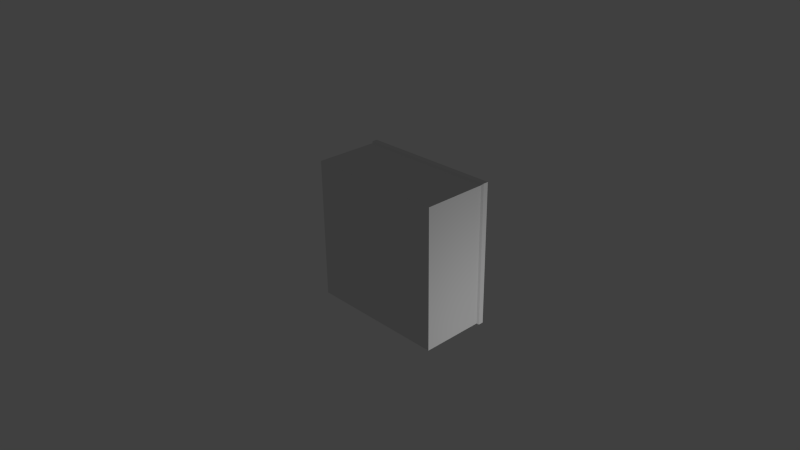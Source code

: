 # Source: cage.blend  (saved by Blender 2.76.0; exported with 4.5.12 LTS)
import bpy
from mathutils import Matrix  # noqa: F401  (used for matrix-valued properties, if any)

bpy.ops.wm.read_factory_settings(use_empty=True)
scene = bpy.context.scene
scene.name = 'Scene'

# ---- collections
col_collection_1 = bpy.data.collections.new('Collection 1'); scene.collection.children.link(col_collection_1)

# ---- materials (node trees are filled in below, after node groups)
mat_cagematerial = bpy.data.materials.new('CageMaterial')
mat_cagematerial.alpha_threshold = 0.0
mat_cagematerial.use_transparent_shadow = False
mat_cagematerial.roughness = 0.5
mat_cagematerial.line_color = (0.0, 0.0, 0.0, 1.0)
mat_cageinner = bpy.data.materials.new('CageInner')
mat_cageinner.alpha_threshold = 0.0
mat_cageinner.use_transparent_shadow = False
mat_cageinner.roughness = 0.5

# ---- material node trees

# ---- world
world_world = bpy.data.worlds.new('World'); scene.world = world_world
world_world.color = (0.05088, 0.05088, 0.05088)
world_world.use_sun_shadow = False
world_world.sun_shadow_jitter_overblur = 0.0
world_world.cycles.sampling_method = 'MANUAL'
world_world.cycles.sample_map_resolution = 256

# ---- cameras
cam_camera = bpy.data.cameras.new('Camera')
cam_camera.clip_end = 100.0
cam_camera.lens = 35.0
cam_camera.sensor_width = 32.0
cam_camera.sensor_height = 18.0
cam_camera.ortho_scale = 7.314
cam_camera.dof.focus_distance = 0.0
cam_camera.dof.aperture_fstop = 128.0

# ---- lights
light_lamp = bpy.data.lights.new('Lamp', 'POINT')
light_lamp.transmission_factor = 0.0
light_lamp.cutoff_distance = 30.0
light_lamp.energy = 100.0
light_lamp.shadow_buffer_clip_start = 1.001
light_lamp.shadow_soft_size = 0.1
light_lamp.shadow_maximum_resolution = 0.006
light_lamp.use_absolute_resolution = True
light_lamp.cycles.use_multiple_importance_sampling = False

# ---- meshes
me_cube = bpy.data.meshes.new('Cube')
me_cube.from_pydata([(1.02, 1.0, -1.02), (1.0, 0.0, -1.0), (-1.0, 1.788e-07, -1.0), (-1.02, 1.0, -1.02), (1.02, 1.0, 1.02), (1.0, -5.96e-07, 1.0), (-1.0, 3.576e-07, 1.0), (-1.02, 1.0, 1.02), (0.95, 1.0, -0.95), (-0.95, 1.0, -0.95), (0.95, 1.0, 0.95), (-0.95, 1.0, 0.95), (0.95, 0.05, -0.95), (-0.95, 0.05, -0.95), (0.95, 0.05, 0.95), (-0.95, 0.05, 0.95), (0.95, 0.0, -0.95), (-0.95, 1.788e-07, -0.95), (0.95, -5.96e-07, 0.95), (-0.95, 3.576e-07, 0.95), (1.0, 0.9, -1.0), (-1.0, 0.9, -1.0), (1.0, 0.9, 1.0), (-1.0, 0.9, 1.0), (-1.02, 0.925, -1.02), (-1.02, 0.925, 1.02), (1.02, 0.925, -1.02), (1.02, 0.925, 1.02)], [], [(20, 1, 2, 21), (22, 23, 6, 5), (20, 22, 5, 1), (6, 2, 17, 19), (24, 25, 7, 3), (4, 0, 8, 10), (11, 10, 14, 15), (7, 4, 10, 11), (3, 7, 11, 9), (0, 3, 9, 8), (14, 12, 13, 15), (10, 8, 12, 14), (9, 11, 15, 13), (8, 9, 13, 12), (16, 18, 19, 17), (1, 5, 18, 16), (2, 1, 16, 17), (5, 6, 19, 18), (2, 6, 23, 21), (26, 27, 22, 20), (27, 25, 23, 22), (26, 20, 21, 24), (0, 26, 24, 3), (4, 7, 25, 27), (0, 4, 27, 26), (21, 23, 25, 24)])
_uv = me_cube.uv_layers.new(name='UVMap')
_uv.uv.foreach_set('vector', [0.0, 0.0, 1.0, 0.0, 1.0, 1.0, 0.0, 1.0, 0.8912, 0.3311, 0.008824, 0.3311, 0.008823, 2.235e-08, 0.8912, -4.47e-08, 0.0, 0.0, 1.0, 0.0, 1.0, 1.0, 0.0, 1.0, 0.0, 0.0, 1.0, 0.0, 1.0, 1.0, 0.0, 1.0, 0.0, 0.0, 1.0, 0.0, 1.0, 1.0, 0.0, 1.0, 0.0, 0.0, 1.0, 0.0, 1.0, 1.0, 0.0, 1.0, 0.8691, 0.375, 0.03088, 0.375, 0.03088, 0.02344, 0.8691, 0.02344, 0.9529, 1.0, 0.9529, 0.25, 1.0, 0.2757, 1.0, 0.9743, 0.0, 0.0, 1.0, 0.0, 1.0, 1.0, 0.0, 1.0, 0.0, 0.0, 1.0, 0.0, 1.0, 1.0, 0.0, 1.0, 0.0, 1.0, 5.96e-08, 0.5, 0.5, 0.5, 0.5, 1.0, 0.0, 0.0, 1.0, 0.0, 1.0, 1.0, 0.0, 1.0, 0.0, 0.0, 1.0, 0.0, 1.0, 1.0, 0.0, 1.0, 0.0, 0.0, 1.0, 0.0, 1.0, 1.0, 0.0, 1.0, 0.0, 0.0, 1.0, 0.0, 1.0, 1.0, 0.0, 1.0, 0.0, 0.0, 1.0, 0.0, 1.0, 1.0, 0.0, 1.0, 0.0, 0.0, 1.0, 0.0, 1.0, 1.0, 0.0, 1.0, 0.0, 0.0, 1.0, 0.0, 1.0, 1.0, 0.0, 1.0, 0.0, 0.0, 1.0, 0.0, 1.0, 1.0, 0.0, 1.0, 0.0, 0.0, 1.0, 0.0, 1.0, 1.0, 0.0, 1.0, 0.9, 0.3369, 0.0, 0.3369, 0.008824, 0.3311, 0.8912, 0.3311, 0.0, 0.0, 1.0, 0.0, 1.0, 1.0, 0.0, 1.0, 0.0, 0.0, 1.0, 0.0, 1.0, 1.0, 0.0, 1.0, 0.9, 0.375, 5.364e-08, 0.375, 0.0, 0.3369, 0.9, 0.3369, 0.0, 0.0, 1.0, 0.0, 1.0, 1.0, 0.0, 1.0, 0.0, 0.0, 1.0, 0.0, 1.0, 1.0, 0.0, 1.0])
me_cube.materials.append(mat_cagematerial)
me_cube.materials.append(mat_cageinner)
me_cube.use_remesh_preserve_volume = False
me_cube.use_remesh_preserve_attributes = False
me_cube.use_mirror_vertex_groups = False
me_cube.update()

# ---- objects
ob_cube = bpy.data.objects.new('Cube', me_cube)
ob_lamp = bpy.data.objects.new('Lamp', light_lamp)
ob_camera = bpy.data.objects.new('Camera', cam_camera)

# ---- transforms, parenting, visibility, modifiers, constraints
ob_cube.location = (0.0, 0.0, 0.0)
ob_cube.lock_rotations_4d = False
ob_cube.empty_display_type = 'ARROWS'
ob_cube.lineart.crease_threshold = 0.0
ob_lamp.location = (4.076, 1.005, -0.8609)
ob_lamp.rotation_euler = (0.6503, 0.05522, 1.866)
ob_lamp.lock_rotations_4d = False
ob_lamp.empty_display_type = 'ARROWS'
ob_lamp.color = (0.0, 0.0, 0.0, 0.0)
ob_lamp.lineart.crease_threshold = 0.0
ob_camera.location = (7.481, -6.508, 5.344)
ob_camera.rotation_euler = (1.109, 0.01082, 0.8149)
ob_camera.lock_rotations_4d = False
ob_camera.empty_display_type = 'ARROWS'
ob_camera.color = (0.0, 0.0, 0.0, 0.0)
ob_camera.display_type = 'WIRE'
ob_camera.lineart.crease_threshold = 0.0

# ---- collection membership
col_collection_1.objects.link(ob_cube)
col_collection_1.objects.link(ob_lamp)
col_collection_1.objects.link(ob_camera)

# ---- scene / render settings (as saved in the file)
scene.camera = ob_camera
scene.frame_start = 1; scene.frame_end = 250; scene.frame_set(1)
scene.render.engine = 'BLENDER_EEVEE_NEXT'
scene.render.resolution_percentage = 50
scene.render.dither_intensity = 0.0
scene.cycles.use_denoising = False
scene.cycles.samples = 10
scene.cycles.sampling_pattern = 'TABULATED_SOBOL'
scene.cycles.light_sampling_threshold = 0.0
scene.cycles.use_adaptive_sampling = False
scene.cycles.use_light_tree = False
scene.cycles.blur_glossy = 0.0
scene.cycles.pixel_filter_type = 'GAUSSIAN'
scene.cycles.sample_clamp_indirect = 0.0
scene.view_settings.view_transform = 'Standard'
bpy.context.view_layer.update()
